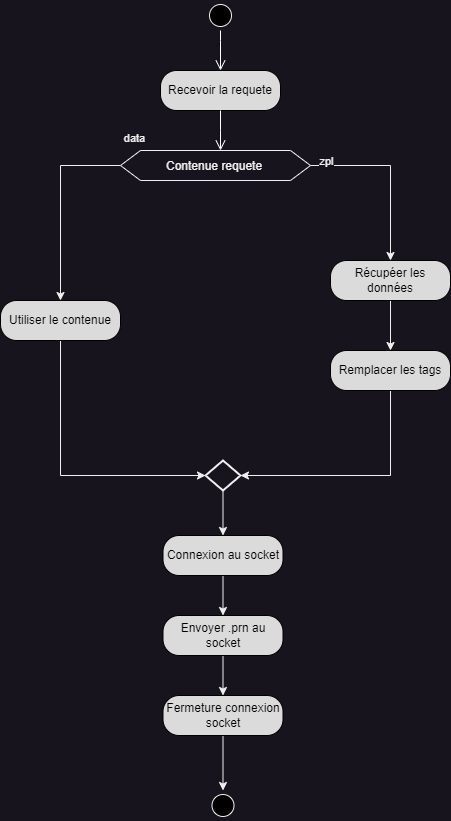

The diagram above was exported from draw.io. Its source (the exported page's mxGraphModel, read from the mxfile embedded in the PNG):
<mxGraphModel dx="1098" dy="868" grid="1" gridSize="10" guides="1" tooltips="1" connect="1" arrows="1" fold="1" page="1" pageScale="1" pageWidth="827" pageHeight="1169" math="0" shadow="0">
  <root>
    <mxCell id="0" />
    <mxCell id="1" parent="0" />
    <mxCell id="Diqi8ztqGtM7EnywDxce-3" value="" style="ellipse;html=1;shape=startState;fillColor=#000000;strokeColor=default;" parent="1" vertex="1">
      <mxGeometry x="385" y="10" width="30" height="30" as="geometry" />
    </mxCell>
    <mxCell id="Diqi8ztqGtM7EnywDxce-4" value="" style="edgeStyle=orthogonalEdgeStyle;html=1;verticalAlign=bottom;endArrow=open;endSize=8;strokeColor=#ffffff;rounded=0;exitX=0.5;exitY=1;exitDx=0;exitDy=0;" parent="1" source="Diqi8ztqGtM7EnywDxce-3" edge="1">
      <mxGeometry relative="1" as="geometry">
        <mxPoint x="400" y="80" as="targetPoint" />
        <mxPoint x="460" y="50" as="sourcePoint" />
        <Array as="points">
          <mxPoint x="400" y="50" />
          <mxPoint x="400" y="50" />
        </Array>
      </mxGeometry>
    </mxCell>
    <mxCell id="Diqi8ztqGtM7EnywDxce-5" value="Recevoir la requete" style="rounded=1;whiteSpace=wrap;html=1;arcSize=40;fontColor=#000000;fillColor=#dbdbdb;strokeColor=#000000;gradientColor=none;" parent="1" vertex="1">
      <mxGeometry x="340" y="80" width="120" height="40" as="geometry" />
    </mxCell>
    <mxCell id="Diqi8ztqGtM7EnywDxce-6" value="" style="edgeStyle=orthogonalEdgeStyle;html=1;verticalAlign=bottom;endArrow=open;endSize=8;strokeColor=#ffffff;rounded=0;" parent="1" source="Diqi8ztqGtM7EnywDxce-5" edge="1">
      <mxGeometry relative="1" as="geometry">
        <mxPoint x="400" y="160" as="targetPoint" />
      </mxGeometry>
    </mxCell>
    <mxCell id="Diqi8ztqGtM7EnywDxce-15" style="edgeStyle=orthogonalEdgeStyle;rounded=0;orthogonalLoop=1;jettySize=auto;html=1;exitX=0;exitY=0.5;exitDx=0;exitDy=0;entryX=0.5;entryY=0;entryDx=0;entryDy=0;" parent="1" source="Diqi8ztqGtM7EnywDxce-11" target="Diqi8ztqGtM7EnywDxce-27" edge="1">
      <mxGeometry relative="1" as="geometry">
        <mxPoint x="370" y="480" as="targetPoint" />
        <Array as="points">
          <mxPoint x="240" y="175" />
        </Array>
      </mxGeometry>
    </mxCell>
    <mxCell id="Diqi8ztqGtM7EnywDxce-18" value="data" style="edgeLabel;html=1;align=center;verticalAlign=middle;resizable=0;points=[];" parent="Diqi8ztqGtM7EnywDxce-15" vertex="1" connectable="0">
      <mxGeometry x="-0.6914" y="-1" relative="1" as="geometry">
        <mxPoint x="43" y="-27" as="offset" />
      </mxGeometry>
    </mxCell>
    <mxCell id="Diqi8ztqGtM7EnywDxce-16" style="edgeStyle=orthogonalEdgeStyle;rounded=0;orthogonalLoop=1;jettySize=auto;html=1;exitX=1;exitY=0.5;exitDx=0;exitDy=0;entryX=0.5;entryY=0;entryDx=0;entryDy=0;" parent="1" source="Diqi8ztqGtM7EnywDxce-11" target="Diqi8ztqGtM7EnywDxce-14" edge="1">
      <mxGeometry relative="1" as="geometry" />
    </mxCell>
    <mxCell id="Diqi8ztqGtM7EnywDxce-17" value="zpl" style="edgeLabel;html=1;align=center;verticalAlign=middle;resizable=0;points=[];" parent="Diqi8ztqGtM7EnywDxce-16" vertex="1" connectable="0">
      <mxGeometry x="-0.3371" y="2" relative="1" as="geometry">
        <mxPoint x="-43" y="-3" as="offset" />
      </mxGeometry>
    </mxCell>
    <mxCell id="Diqi8ztqGtM7EnywDxce-11" value="" style="verticalLabelPosition=bottom;verticalAlign=top;html=1;shape=hexagon;perimeter=hexagonPerimeter2;arcSize=6;size=0.10526315789473684;" parent="1" vertex="1">
      <mxGeometry x="300" y="160" width="190" height="30" as="geometry" />
    </mxCell>
    <mxCell id="Diqi8ztqGtM7EnywDxce-12" value="&lt;p&gt;Contenue requete&lt;/p&gt;" style="text;strokeColor=none;fillColor=none;align=left;verticalAlign=top;spacingLeft=4;spacingRight=4;overflow=hidden;rotatable=0;points=[[0,0.5],[1,0.5]];portConstraint=eastwest;whiteSpace=wrap;html=1;" parent="1" vertex="1">
      <mxGeometry x="340" y="150" width="125" height="50" as="geometry" />
    </mxCell>
    <mxCell id="Diqi8ztqGtM7EnywDxce-20" style="edgeStyle=orthogonalEdgeStyle;rounded=0;orthogonalLoop=1;jettySize=auto;html=1;exitX=0.5;exitY=1;exitDx=0;exitDy=0;entryX=0.5;entryY=0;entryDx=0;entryDy=0;" parent="1" source="Diqi8ztqGtM7EnywDxce-14" target="Diqi8ztqGtM7EnywDxce-19" edge="1">
      <mxGeometry relative="1" as="geometry" />
    </mxCell>
    <mxCell id="Diqi8ztqGtM7EnywDxce-14" value="Récupéer les données" style="rounded=1;whiteSpace=wrap;html=1;arcSize=40;fontColor=#000000;fillColor=#dbdbdb;strokeColor=#000000;gradientColor=none;" parent="1" vertex="1">
      <mxGeometry x="510" y="270" width="120" height="40" as="geometry" />
    </mxCell>
    <mxCell id="Diqi8ztqGtM7EnywDxce-22" style="edgeStyle=orthogonalEdgeStyle;rounded=0;orthogonalLoop=1;jettySize=auto;html=1;exitX=0.5;exitY=1;exitDx=0;exitDy=0;entryX=1;entryY=0.5;entryDx=0;entryDy=0;entryPerimeter=0;" parent="1" source="Diqi8ztqGtM7EnywDxce-19" target="Diqi8ztqGtM7EnywDxce-29" edge="1">
      <mxGeometry relative="1" as="geometry">
        <Array as="points">
          <mxPoint x="570" y="485" />
        </Array>
      </mxGeometry>
    </mxCell>
    <mxCell id="Diqi8ztqGtM7EnywDxce-19" value="Remplacer les tags" style="rounded=1;whiteSpace=wrap;html=1;arcSize=40;fontColor=#000000;fillColor=#dbdbdb;strokeColor=#000000;gradientColor=none;" parent="1" vertex="1">
      <mxGeometry x="510" y="360" width="120" height="40" as="geometry" />
    </mxCell>
    <mxCell id="Diqi8ztqGtM7EnywDxce-24" style="edgeStyle=orthogonalEdgeStyle;rounded=0;orthogonalLoop=1;jettySize=auto;html=1;exitX=0.5;exitY=1;exitDx=0;exitDy=0;entryX=0.5;entryY=0;entryDx=0;entryDy=0;" parent="1" source="Diqi8ztqGtM7EnywDxce-21" target="Diqi8ztqGtM7EnywDxce-23" edge="1">
      <mxGeometry relative="1" as="geometry" />
    </mxCell>
    <mxCell id="Diqi8ztqGtM7EnywDxce-21" value="Connexion au socket" style="rounded=1;whiteSpace=wrap;html=1;arcSize=40;fontColor=#000000;fillColor=#dbdbdb;strokeColor=#000000;gradientColor=none;" parent="1" vertex="1">
      <mxGeometry x="342.5" y="545" width="120" height="40" as="geometry" />
    </mxCell>
    <mxCell id="Diqi8ztqGtM7EnywDxce-26" style="edgeStyle=orthogonalEdgeStyle;rounded=0;orthogonalLoop=1;jettySize=auto;html=1;exitX=0.5;exitY=1;exitDx=0;exitDy=0;entryX=0.5;entryY=0;entryDx=0;entryDy=0;" parent="1" source="Diqi8ztqGtM7EnywDxce-23" target="Diqi8ztqGtM7EnywDxce-25" edge="1">
      <mxGeometry relative="1" as="geometry" />
    </mxCell>
    <mxCell id="Diqi8ztqGtM7EnywDxce-23" value="Envoyer .prn au socket" style="rounded=1;whiteSpace=wrap;html=1;arcSize=40;fontColor=#000000;fillColor=#dbdbdb;strokeColor=#000000;gradientColor=none;" parent="1" vertex="1">
      <mxGeometry x="342.5" y="625" width="120" height="40" as="geometry" />
    </mxCell>
    <mxCell id="Diqi8ztqGtM7EnywDxce-32" style="edgeStyle=orthogonalEdgeStyle;rounded=0;orthogonalLoop=1;jettySize=auto;html=1;exitX=0.5;exitY=1;exitDx=0;exitDy=0;entryX=0.5;entryY=0;entryDx=0;entryDy=0;" parent="1" source="Diqi8ztqGtM7EnywDxce-25" target="Diqi8ztqGtM7EnywDxce-31" edge="1">
      <mxGeometry relative="1" as="geometry" />
    </mxCell>
    <mxCell id="Diqi8ztqGtM7EnywDxce-25" value="Fermeture connexion socket" style="rounded=1;whiteSpace=wrap;html=1;arcSize=40;fontColor=#000000;fillColor=#dbdbdb;strokeColor=#000000;gradientColor=none;" parent="1" vertex="1">
      <mxGeometry x="342.5" y="705" width="120" height="40" as="geometry" />
    </mxCell>
    <mxCell id="Diqi8ztqGtM7EnywDxce-28" style="edgeStyle=orthogonalEdgeStyle;rounded=0;orthogonalLoop=1;jettySize=auto;html=1;exitX=0.5;exitY=1;exitDx=0;exitDy=0;entryX=0;entryY=0.5;entryDx=0;entryDy=0;entryPerimeter=0;" parent="1" source="Diqi8ztqGtM7EnywDxce-27" target="Diqi8ztqGtM7EnywDxce-29" edge="1">
      <mxGeometry relative="1" as="geometry">
        <Array as="points">
          <mxPoint x="240" y="485" />
        </Array>
      </mxGeometry>
    </mxCell>
    <mxCell id="Diqi8ztqGtM7EnywDxce-27" value="Utiliser le contenue" style="rounded=1;whiteSpace=wrap;html=1;arcSize=40;fontColor=#000000;fillColor=#dbdbdb;strokeColor=#000000;gradientColor=none;" parent="1" vertex="1">
      <mxGeometry x="180" y="310" width="120" height="40" as="geometry" />
    </mxCell>
    <mxCell id="Diqi8ztqGtM7EnywDxce-30" style="edgeStyle=orthogonalEdgeStyle;rounded=0;orthogonalLoop=1;jettySize=auto;html=1;exitX=0.5;exitY=1;exitDx=0;exitDy=0;exitPerimeter=0;entryX=0.5;entryY=0;entryDx=0;entryDy=0;" parent="1" source="Diqi8ztqGtM7EnywDxce-29" target="Diqi8ztqGtM7EnywDxce-21" edge="1">
      <mxGeometry relative="1" as="geometry" />
    </mxCell>
    <mxCell id="Diqi8ztqGtM7EnywDxce-29" value="" style="strokeWidth=2;html=1;shape=mxgraph.flowchart.decision;whiteSpace=wrap;" parent="1" vertex="1">
      <mxGeometry x="385" y="470" width="35" height="30" as="geometry" />
    </mxCell>
    <mxCell id="Diqi8ztqGtM7EnywDxce-31" value="" style="ellipse;html=1;shape=startState;fillColor=#000000;strokeColor=default;" parent="1" vertex="1">
      <mxGeometry x="387.5" y="800" width="30" height="30" as="geometry" />
    </mxCell>
  </root>
</mxGraphModel>